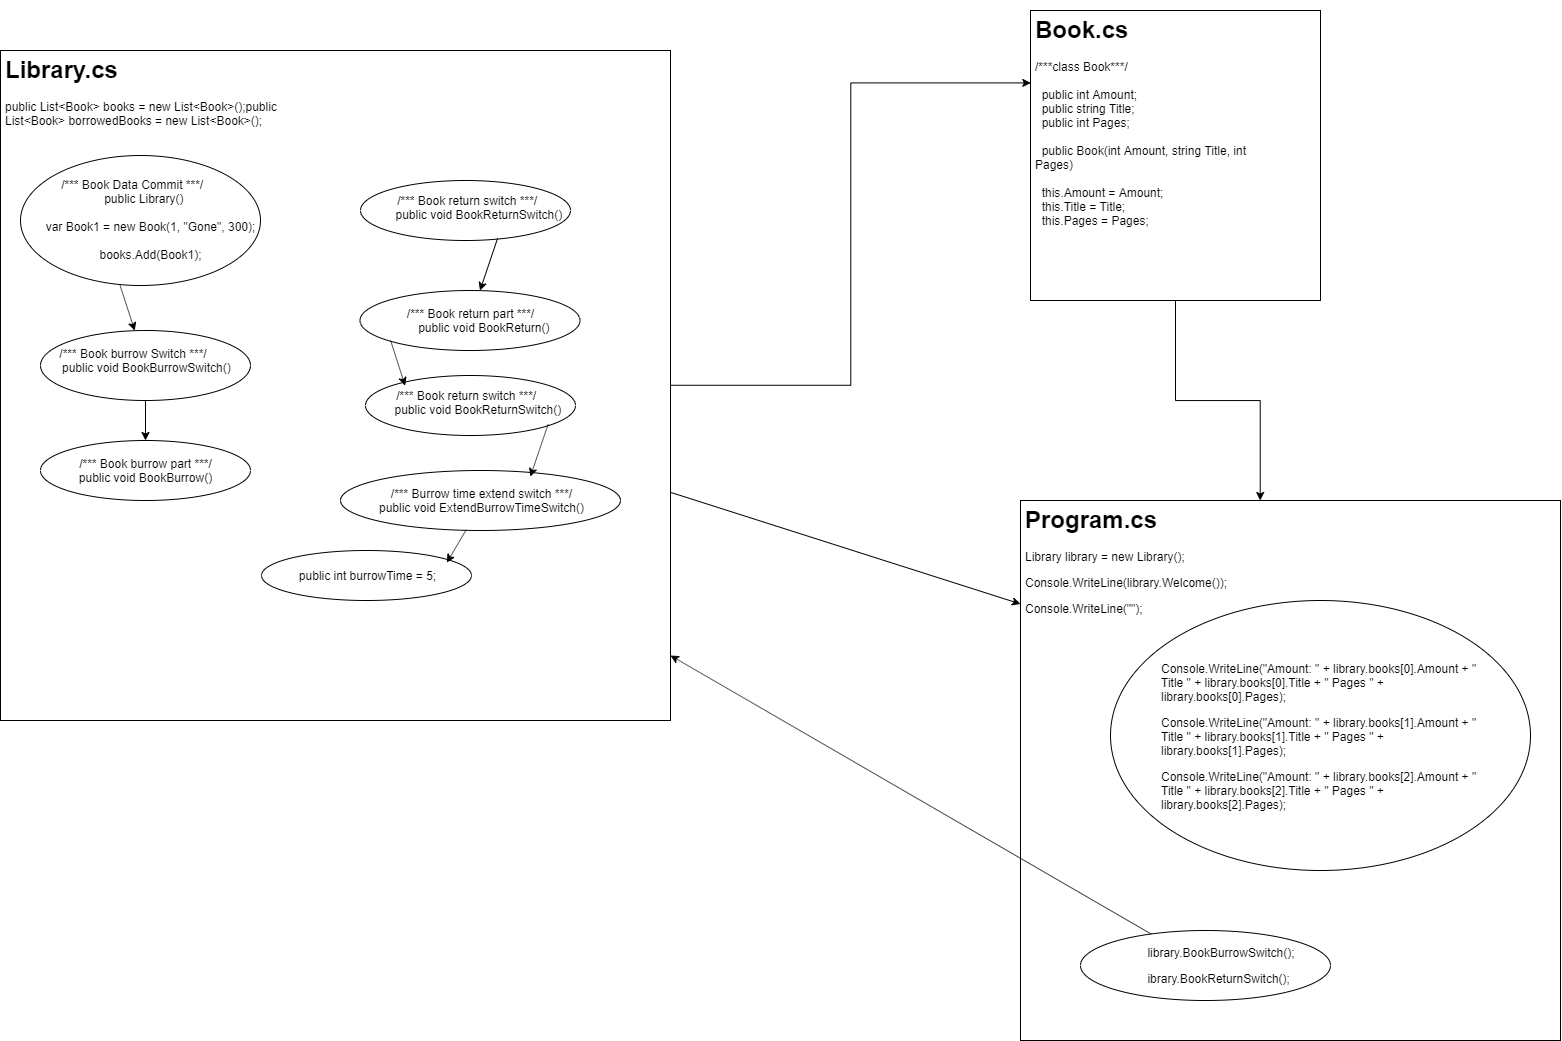

The diagram above was exported from draw.io. Its source (the exported page's mxGraphModel, read from the mxfile embedded in the PNG):
<mxGraphModel dx="1205" dy="1777" grid="1" gridSize="10" guides="1" tooltips="1" connect="0" arrows="1" fold="1" page="1" pageScale="1" pageWidth="827" pageHeight="1169" math="0" shadow="0">
  <root>
    <mxCell id="0" />
    <mxCell id="1" parent="0" />
    <mxCell id="j9CkOdgjY3nXXkGpbfH1-13" style="edgeStyle=orthogonalEdgeStyle;rounded=0;orthogonalLoop=1;jettySize=auto;html=1;entryX=0;entryY=0.25;entryDx=0;entryDy=0;" edge="1" parent="1" source="j9CkOdgjY3nXXkGpbfH1-1" target="j9CkOdgjY3nXXkGpbfH1-4">
      <mxGeometry relative="1" as="geometry">
        <mxPoint x="827" y="-1000.8571428571428" as="targetPoint" />
      </mxGeometry>
    </mxCell>
    <mxCell id="j9CkOdgjY3nXXkGpbfH1-1" value="" style="whiteSpace=wrap;html=1;aspect=fixed;" vertex="1" parent="1">
      <mxGeometry x="40" y="-1080" width="670" height="670" as="geometry" />
    </mxCell>
    <mxCell id="j9CkOdgjY3nXXkGpbfH1-3" value="&lt;h1&gt;Library.cs&lt;/h1&gt;&lt;p&gt;public List&amp;lt;Book&amp;gt; books = new List&amp;lt;Book&amp;gt;();&lt;span&gt;public List&amp;lt;Book&amp;gt; borrowedBooks = new List&amp;lt;Book&amp;gt;();&lt;/span&gt;&lt;/p&gt;" style="text;html=1;strokeColor=none;fillColor=none;spacing=5;spacingTop=-20;whiteSpace=wrap;overflow=hidden;rounded=0;" vertex="1" parent="1">
      <mxGeometry x="40" y="-1080" width="340" height="100" as="geometry" />
    </mxCell>
    <mxCell id="j9CkOdgjY3nXXkGpbfH1-16" style="edgeStyle=orthogonalEdgeStyle;rounded=0;orthogonalLoop=1;jettySize=auto;html=1;" edge="1" parent="1" source="j9CkOdgjY3nXXkGpbfH1-4" target="j9CkOdgjY3nXXkGpbfH1-15">
      <mxGeometry relative="1" as="geometry" />
    </mxCell>
    <mxCell id="j9CkOdgjY3nXXkGpbfH1-4" value="" style="whiteSpace=wrap;html=1;aspect=fixed;" vertex="1" parent="1">
      <mxGeometry x="1070" y="-1120" width="290" height="290" as="geometry" />
    </mxCell>
    <mxCell id="j9CkOdgjY3nXXkGpbfH1-5" value="" style="whiteSpace=wrap;html=1;aspect=fixed;" vertex="1" parent="1">
      <mxGeometry x="1060" y="-630" width="540" height="540" as="geometry" />
    </mxCell>
    <mxCell id="j9CkOdgjY3nXXkGpbfH1-8" value="" style="ellipse;whiteSpace=wrap;html=1;" vertex="1" parent="1">
      <mxGeometry x="60" y="-975" width="240" height="130" as="geometry" />
    </mxCell>
    <mxCell id="j9CkOdgjY3nXXkGpbfH1-9" value="&lt;div&gt;&amp;nbsp;/*** Book Data Commit ***/&lt;/div&gt;&lt;div&gt;&amp;nbsp; &amp;nbsp; &amp;nbsp; &amp;nbsp; public Library()&lt;/div&gt;&lt;div&gt;&amp;nbsp; &amp;nbsp; &amp;nbsp; &amp;nbsp;&amp;nbsp;&lt;/div&gt;&lt;div&gt;&amp;nbsp; &amp;nbsp; &amp;nbsp; &amp;nbsp; &amp;nbsp; &amp;nbsp; var Book1 = new Book(1, &quot;Gone&quot;, 300);&lt;/div&gt;&lt;div&gt;&amp;nbsp; &amp;nbsp; &amp;nbsp; &amp;nbsp; &amp;nbsp; &amp;nbsp;&amp;nbsp;&lt;/div&gt;&lt;div&gt;&amp;nbsp; &amp;nbsp; &amp;nbsp; &amp;nbsp; &amp;nbsp; &amp;nbsp; books.Add(Book1);&lt;/div&gt;" style="text;html=1;strokeColor=none;fillColor=none;align=center;verticalAlign=middle;whiteSpace=wrap;rounded=0;" vertex="1" parent="1">
      <mxGeometry x="40" y="-955" width="260" height="90" as="geometry" />
    </mxCell>
    <mxCell id="j9CkOdgjY3nXXkGpbfH1-14" value="&lt;h1&gt;Book.cs&lt;/h1&gt;&lt;div&gt;/***class Book***/&lt;/div&gt;&lt;div&gt;&amp;nbsp; &amp;nbsp;&amp;nbsp;&lt;/div&gt;&lt;div&gt;&amp;nbsp; public int Amount;&lt;/div&gt;&lt;div&gt;&amp;nbsp; public string Title;&lt;/div&gt;&lt;div&gt;&amp;nbsp; public int Pages;&lt;/div&gt;&lt;div&gt;&amp;nbsp; &amp;nbsp; &amp;nbsp; &amp;nbsp;&lt;/div&gt;&lt;div&gt;&amp;nbsp; public Book(int Amount, string Title, int Pages)&lt;/div&gt;&lt;div&gt;&amp;nbsp; &amp;nbsp; &amp;nbsp;&lt;/div&gt;&lt;div&gt;&amp;nbsp; this.Amount = Amount;&lt;/div&gt;&lt;div&gt;&amp;nbsp; this.Title = Title;&lt;/div&gt;&lt;div&gt;&amp;nbsp; this.Pages = Pages;&amp;nbsp; &amp;nbsp; &amp;nbsp; &amp;nbsp; &amp;nbsp; &amp;nbsp;&lt;/div&gt;" style="text;html=1;strokeColor=none;fillColor=none;spacing=5;spacingTop=-20;whiteSpace=wrap;overflow=hidden;rounded=0;" vertex="1" parent="1">
      <mxGeometry x="1070" y="-1120" width="290" height="220" as="geometry" />
    </mxCell>
    <mxCell id="j9CkOdgjY3nXXkGpbfH1-15" value="&lt;h1&gt;Program.cs&lt;/h1&gt;&lt;p&gt;Library library = new Library();&lt;/p&gt;&lt;p&gt;Console.WriteLine(library.Welcome());&lt;/p&gt;&lt;p&gt;Console.WriteLine(&quot;&quot;);&lt;/p&gt;&lt;p&gt;&lt;br&gt;&lt;/p&gt;&lt;p&gt;&lt;br&gt;&lt;/p&gt;&lt;p&gt;&lt;br&gt;&lt;/p&gt;&lt;p&gt;&lt;br&gt;&lt;/p&gt;" style="text;html=1;strokeColor=none;fillColor=none;spacing=5;spacingTop=-20;whiteSpace=wrap;overflow=hidden;rounded=0;" vertex="1" parent="1">
      <mxGeometry x="1060" y="-630" width="480" height="360" as="geometry" />
    </mxCell>
    <mxCell id="j9CkOdgjY3nXXkGpbfH1-17" value="" style="endArrow=classic;html=1;" edge="1" parent="1" source="j9CkOdgjY3nXXkGpbfH1-1" target="j9CkOdgjY3nXXkGpbfH1-15">
      <mxGeometry width="50" height="50" relative="1" as="geometry">
        <mxPoint x="750" y="-460" as="sourcePoint" />
        <mxPoint x="800" y="-510" as="targetPoint" />
      </mxGeometry>
    </mxCell>
    <mxCell id="j9CkOdgjY3nXXkGpbfH1-23" value="" style="edgeStyle=orthogonalEdgeStyle;rounded=0;orthogonalLoop=1;jettySize=auto;html=1;" edge="1" parent="1" source="j9CkOdgjY3nXXkGpbfH1-18" target="j9CkOdgjY3nXXkGpbfH1-22">
      <mxGeometry relative="1" as="geometry" />
    </mxCell>
    <mxCell id="j9CkOdgjY3nXXkGpbfH1-18" value="" style="ellipse;whiteSpace=wrap;html=1;" vertex="1" parent="1">
      <mxGeometry x="80" y="-800" width="210" height="70" as="geometry" />
    </mxCell>
    <mxCell id="j9CkOdgjY3nXXkGpbfH1-22" value="" style="ellipse;whiteSpace=wrap;html=1;" vertex="1" parent="1">
      <mxGeometry x="80" y="-690" width="210" height="60" as="geometry" />
    </mxCell>
    <mxCell id="j9CkOdgjY3nXXkGpbfH1-21" value="&lt;div&gt;/*** Book burrow Switch ***/&lt;/div&gt;&lt;div&gt;&amp;nbsp; &amp;nbsp; &amp;nbsp; &amp;nbsp; public void BookBurrowSwitch()&lt;/div&gt;" style="text;html=1;strokeColor=none;fillColor=none;align=center;verticalAlign=middle;whiteSpace=wrap;rounded=0;" vertex="1" parent="1">
      <mxGeometry x="60" y="-790" width="225" height="40" as="geometry" />
    </mxCell>
    <mxCell id="j9CkOdgjY3nXXkGpbfH1-24" value="" style="endArrow=classic;html=1;exitX=0.415;exitY=1;exitDx=0;exitDy=0;exitPerimeter=0;" edge="1" parent="1" source="j9CkOdgjY3nXXkGpbfH1-8" target="j9CkOdgjY3nXXkGpbfH1-18">
      <mxGeometry width="50" height="50" relative="1" as="geometry">
        <mxPoint x="275" y="-815" as="sourcePoint" />
        <mxPoint x="325" y="-865" as="targetPoint" />
      </mxGeometry>
    </mxCell>
    <mxCell id="j9CkOdgjY3nXXkGpbfH1-25" value="" style="ellipse;whiteSpace=wrap;html=1;" vertex="1" parent="1">
      <mxGeometry x="400" y="-950" width="210" height="60" as="geometry" />
    </mxCell>
    <mxCell id="j9CkOdgjY3nXXkGpbfH1-27" value="" style="ellipse;whiteSpace=wrap;html=1;" vertex="1" parent="1">
      <mxGeometry x="399.5" y="-840" width="220" height="60" as="geometry" />
    </mxCell>
    <mxCell id="j9CkOdgjY3nXXkGpbfH1-28" value="&lt;div&gt;&amp;nbsp;/*** Book return switch ***/&lt;/div&gt;&lt;div&gt;&amp;nbsp; &amp;nbsp; &amp;nbsp; &amp;nbsp; public void BookReturnSwitch()&lt;/div&gt;" style="text;html=1;strokeColor=none;fillColor=none;align=center;verticalAlign=middle;whiteSpace=wrap;rounded=0;direction=south;" vertex="1" parent="1">
      <mxGeometry x="406" y="-935" width="198" height="25" as="geometry" />
    </mxCell>
    <mxCell id="j9CkOdgjY3nXXkGpbfH1-33" value="" style="ellipse;whiteSpace=wrap;html=1;" vertex="1" parent="1">
      <mxGeometry x="380" y="-660" width="280" height="60" as="geometry" />
    </mxCell>
    <mxCell id="j9CkOdgjY3nXXkGpbfH1-32" value="&lt;div&gt;/*** Burrow time extend switch ***/&lt;/div&gt;&lt;div&gt;public void ExtendBurrowTimeSwitch()&lt;/div&gt;" style="text;html=1;strokeColor=none;fillColor=none;align=center;verticalAlign=middle;whiteSpace=wrap;rounded=0;" vertex="1" parent="1">
      <mxGeometry x="400.5" y="-655" width="239" height="50" as="geometry" />
    </mxCell>
    <mxCell id="j9CkOdgjY3nXXkGpbfH1-19" value="/*** Book burrow part ***/&lt;br&gt;public void BookBurrow()" style="text;html=1;strokeColor=none;fillColor=none;align=center;verticalAlign=middle;whiteSpace=wrap;rounded=0;" vertex="1" parent="1">
      <mxGeometry x="115" y="-680" width="140" height="40" as="geometry" />
    </mxCell>
    <mxCell id="j9CkOdgjY3nXXkGpbfH1-26" value="&lt;div&gt;/*** Book return part ***/&lt;/div&gt;&lt;div&gt;&amp;nbsp; &amp;nbsp; &amp;nbsp; &amp;nbsp; public void BookReturn()&lt;/div&gt;" style="text;html=1;strokeColor=none;fillColor=none;align=center;verticalAlign=middle;whiteSpace=wrap;rounded=0;" vertex="1" parent="1">
      <mxGeometry x="421.5" y="-830" width="177" height="40" as="geometry" />
    </mxCell>
    <mxCell id="j9CkOdgjY3nXXkGpbfH1-35" value="" style="ellipse;whiteSpace=wrap;html=1;" vertex="1" parent="1">
      <mxGeometry x="405" y="-755" width="210" height="60" as="geometry" />
    </mxCell>
    <mxCell id="j9CkOdgjY3nXXkGpbfH1-36" value="&lt;div&gt;&amp;nbsp;/*** Book return switch ***/&lt;/div&gt;&lt;div&gt;&amp;nbsp; &amp;nbsp; &amp;nbsp; &amp;nbsp; public void BookReturnSwitch()&lt;/div&gt;" style="text;html=1;strokeColor=none;fillColor=none;align=center;verticalAlign=middle;whiteSpace=wrap;rounded=0;direction=south;" vertex="1" parent="1">
      <mxGeometry x="405" y="-740" width="198" height="25" as="geometry" />
    </mxCell>
    <mxCell id="j9CkOdgjY3nXXkGpbfH1-39" value="" style="endArrow=classic;html=1;exitX=0.653;exitY=0.963;exitDx=0;exitDy=0;exitPerimeter=0;" edge="1" parent="1" source="j9CkOdgjY3nXXkGpbfH1-25" target="j9CkOdgjY3nXXkGpbfH1-27">
      <mxGeometry width="50" height="50" relative="1" as="geometry">
        <mxPoint x="630" y="-860" as="sourcePoint" />
        <mxPoint x="680" y="-910" as="targetPoint" />
      </mxGeometry>
    </mxCell>
    <mxCell id="j9CkOdgjY3nXXkGpbfH1-40" value="" style="endArrow=classic;html=1;exitX=0.415;exitY=1;exitDx=0;exitDy=0;exitPerimeter=0;" edge="1" parent="1">
      <mxGeometry width="50" height="50" relative="1" as="geometry">
        <mxPoint x="430.0999999999999" y="-790" as="sourcePoint" />
        <mxPoint x="444.62136115276076" y="-744.8116443111658" as="targetPoint" />
      </mxGeometry>
    </mxCell>
    <mxCell id="j9CkOdgjY3nXXkGpbfH1-42" value="" style="endArrow=classic;html=1;exitX=0.653;exitY=0.963;exitDx=0;exitDy=0;exitPerimeter=0;" edge="1" parent="1">
      <mxGeometry width="50" height="50" relative="1" as="geometry">
        <mxPoint x="587.6300000000001" y="-706.22" as="sourcePoint" />
        <mxPoint x="569.8384591781021" y="-653.879764911273" as="targetPoint" />
      </mxGeometry>
    </mxCell>
    <mxCell id="j9CkOdgjY3nXXkGpbfH1-43" value="" style="ellipse;whiteSpace=wrap;html=1;" vertex="1" parent="1">
      <mxGeometry x="301" y="-580" width="210" height="50" as="geometry" />
    </mxCell>
    <mxCell id="j9CkOdgjY3nXXkGpbfH1-44" value="public int burrowTime = 5;" style="text;html=1;strokeColor=none;fillColor=none;align=center;verticalAlign=middle;whiteSpace=wrap;rounded=0;" vertex="1" parent="1">
      <mxGeometry x="332" y="-575" width="150" height="40" as="geometry" />
    </mxCell>
    <mxCell id="j9CkOdgjY3nXXkGpbfH1-45" value="" style="endArrow=classic;html=1;exitX=0.441;exitY=1.08;exitDx=0;exitDy=0;exitPerimeter=0;" edge="1" parent="1" source="j9CkOdgjY3nXXkGpbfH1-32">
      <mxGeometry width="50" height="50" relative="1" as="geometry">
        <mxPoint x="504.1300000000001" y="-620.22" as="sourcePoint" />
        <mxPoint x="486.3384591781021" y="-567.879764911273" as="targetPoint" />
      </mxGeometry>
    </mxCell>
    <mxCell id="j9CkOdgjY3nXXkGpbfH1-46" value="" style="ellipse;whiteSpace=wrap;html=1;" vertex="1" parent="1">
      <mxGeometry x="1150" y="-530" width="420" height="270" as="geometry" />
    </mxCell>
    <mxCell id="j9CkOdgjY3nXXkGpbfH1-47" value="&lt;p style=&quot;text-align: left&quot;&gt;Console.WriteLine(&quot;Amount: &quot; + library.books[0].Amount + &quot; Title &quot; + library.books[0].Title + &quot; Pages &quot; + library.books[0].Pages);&lt;br&gt;&lt;/p&gt;&lt;p style=&quot;text-align: left&quot;&gt;Console.WriteLine(&quot;Amount: &quot; + library.books[1].Amount + &quot; Title &quot; + library.books[1].Title + &quot; Pages &quot; + library.books[1].Pages);&lt;/p&gt;&lt;p style=&quot;text-align: left&quot;&gt;Console.WriteLine(&quot;Amount: &quot; + library.books[2].Amount + &quot; Title &quot; + library.books[2].Title + &quot; Pages &quot; + library.books[2].Pages);&lt;/p&gt;" style="text;html=1;strokeColor=none;fillColor=none;align=center;verticalAlign=middle;whiteSpace=wrap;rounded=0;" vertex="1" parent="1">
      <mxGeometry x="1200" y="-480" width="340" height="175" as="geometry" />
    </mxCell>
    <mxCell id="j9CkOdgjY3nXXkGpbfH1-49" value="" style="ellipse;whiteSpace=wrap;html=1;" vertex="1" parent="1">
      <mxGeometry x="1120" y="-200" width="250" height="70" as="geometry" />
    </mxCell>
    <mxCell id="j9CkOdgjY3nXXkGpbfH1-48" value="&lt;p style=&quot;text-align: left&quot;&gt;library.BookBurrowSwitch();&lt;br&gt;&lt;/p&gt;&lt;p style=&quot;text-align: left&quot;&gt;ibrary.BookReturnSwitch();&lt;/p&gt;" style="text;html=1;strokeColor=none;fillColor=none;align=center;verticalAlign=middle;whiteSpace=wrap;rounded=0;" vertex="1" parent="1">
      <mxGeometry x="1170" y="-200" width="180" height="70" as="geometry" />
    </mxCell>
    <mxCell id="j9CkOdgjY3nXXkGpbfH1-50" value="" style="endArrow=classic;html=1;entryX=1;entryY=0.903;entryDx=0;entryDy=0;entryPerimeter=0;" edge="1" parent="1" source="j9CkOdgjY3nXXkGpbfH1-49" target="j9CkOdgjY3nXXkGpbfH1-1">
      <mxGeometry width="50" height="50" relative="1" as="geometry">
        <mxPoint x="900" y="-320" as="sourcePoint" />
        <mxPoint x="950" y="-370" as="targetPoint" />
      </mxGeometry>
    </mxCell>
  </root>
</mxGraphModel>